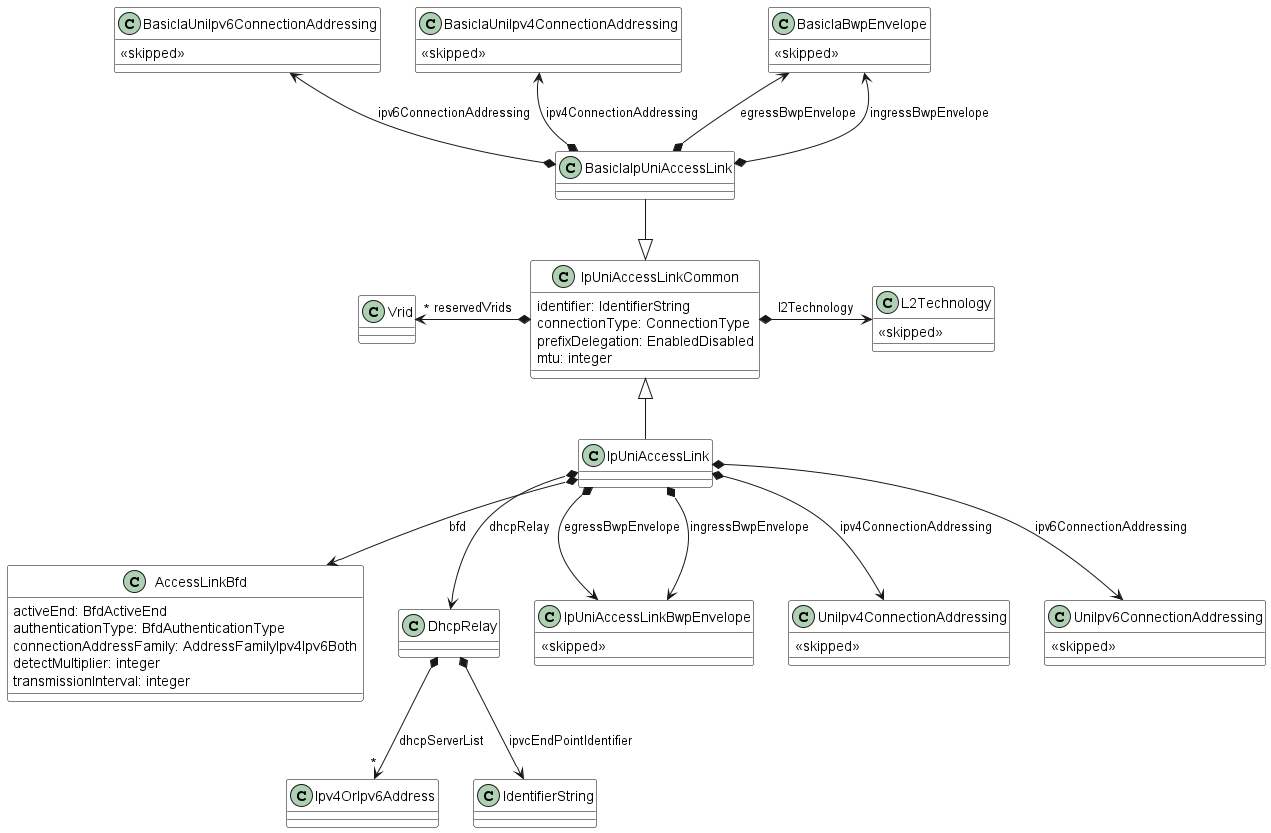

The diagram above was rendered by PlantUML. Its source (embedded in the PNG):
@startuml

skinparam {
    ClassBackgroundColor White
    ClassBorderColor Black
}

class IpUniAccessLinkCommon {
    identifier: IdentifierString
    connectionType: ConnectionType
    prefixDelegation: EnabledDisabled
    mtu: integer
}

IpUniAccessLinkCommon *-r-> L2Technology : l2Technology
IpUniAccessLinkCommon *-l->"*" Vrid : reservedVrids

class BasicIaIpUniAccessLink {

}
IpUniAccessLinkCommon <|-u- BasicIaIpUniAccessLink

BasicIaIpUniAccessLink *-u-> BasicIaBwpEnvelope : egressBwpEnvelope
BasicIaIpUniAccessLink *-u-> BasicIaBwpEnvelope : ingressBwpEnvelope
BasicIaIpUniAccessLink *-u-> BasicIaUniIpv4ConnectionAddressing : ipv4ConnectionAddressing
BasicIaIpUniAccessLink *-u-> BasicIaUniIpv6ConnectionAddressing : ipv6ConnectionAddressing


class IpUniAccessLink {

}
IpUniAccessLinkCommon <|-d- IpUniAccessLink

IpUniAccessLink *--> AccessLinkBfd : bfd
IpUniAccessLink *--> DhcpRelay : dhcpRelay
IpUniAccessLink *--> IpUniAccessLinkBwpEnvelope : egressBwpEnvelope
IpUniAccessLink *--> IpUniAccessLinkBwpEnvelope : ingressBwpEnvelope
IpUniAccessLink *--> UniIpv4ConnectionAddressing : ipv4ConnectionAddressing
IpUniAccessLink *--> UniIpv6ConnectionAddressing : ipv6ConnectionAddressing


class L2Technology  {
  <<skipped>>
}
class UniIpv4ConnectionAddressing  {
  <<skipped>>
}
class UniIpv6ConnectionAddressing  {
  <<skipped>>
}
class BasicIaUniIpv4ConnectionAddressing  {
  <<skipped>>
}
class BasicIaUniIpv6ConnectionAddressing  {
  <<skipped>>
}
class BasicIaBwpEnvelope  {
  <<skipped>>
}
class IpUniAccessLinkBwpEnvelope  {
  <<skipped>>
}
class AccessLinkBfd {

    activeEnd: BfdActiveEnd
    authenticationType: BfdAuthenticationType
    connectionAddressFamily: AddressFamilyIpv4Ipv6Both
    detectMultiplier: integer
    transmissionInterval: integer
}



class DhcpRelay {

}

DhcpRelay *-->"*" Ipv4OrIpv6Address : dhcpServerList
DhcpRelay *--> IdentifierString : ipvcEndPointIdentifier

@enduml